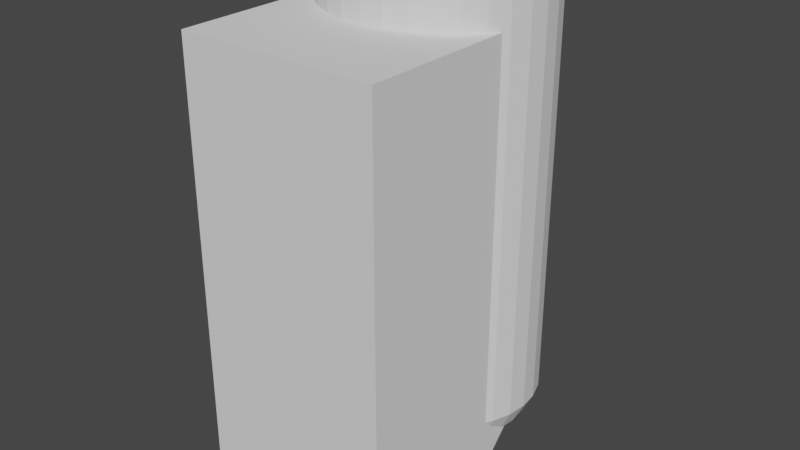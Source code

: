 # Source: Dispenser_de_alcohol_en_gel.blend  (saved by Blender 2.92.15; exported with 4.5.12 LTS)
import bpy
from mathutils import Matrix  # noqa: F401  (used for matrix-valued properties, if any)

bpy.ops.wm.read_factory_settings(use_empty=True)
scene = bpy.context.scene
scene.name = 'Scene'

# ---- collections
col_collection = bpy.data.collections.new('Collection'); scene.collection.children.link(col_collection)

# ---- world
world_world = bpy.data.worlds.new('World'); scene.world = world_world
world_world.use_nodes = True; world_world.node_tree.nodes.clear()
_N = world_world.node_tree.nodes; _L = world_world.node_tree.links
n0 = _N.new('ShaderNodeOutputWorld'); n0.name = 'World Output'; n0.location = (300, 300)
n1 = _N.new('ShaderNodeBackground'); n1.name = 'Background'; n1.location = (10, 300)
n1.inputs[0].default_value = (0.05088, 0.05088, 0.05088, 1.0)
_L.new(n1.outputs[0], n0.inputs[0])
n0.is_active_output = True
world_world.color = (0.05088, 0.05088, 0.05088)
world_world.use_sun_shadow = False
world_world.sun_shadow_jitter_overblur = 0.0

# ---- meshes
me_cube_004 = bpy.data.meshes.new('Cube.004')
me_cube_004.from_pydata([(-0.009859, -0.01, -0.01), (-0.009859, -0.01, 0.01), (-0.009859, 0.01, -0.01), (-0.009859, 0.01, 0.01), (0.009859, -0.01, -0.01), (0.009859, -0.01, 0.01), (0.009859, 0.01, -0.01), (0.009859, 0.01, 0.01), (-0.07915, -0.2, -0.01), (-0.07915, -0.2, 0.17), (-0.07915, -0.04, 0.17), (0.0786, -0.2, -0.01), (0.0786, -0.2, 0.17), (0.0786, -0.04, 0.17), (-0.07915, -0.04, 0.01512), (-0.07915, -0.09024, -0.01), (0.0786, -0.09024, -0.01), (0.0786, -0.04, 0.01512), (-0.0002776, 0.03196, 0.19), (-0.0002776, 0.04, 0.181), (0.01529, 0.03058, 0.19), (0.01703, 0.03846, 0.181), (0.03027, 0.02648, 0.19), (0.03368, 0.03391, 0.181), (0.04407, 0.01983, 0.19), (0.04902, 0.02652, 0.181), (0.05616, 0.01088, 0.19), (0.06247, 0.01657, 0.181), (0.06609, -2.046e-05, 0.19), (0.0735, 0.004446, 0.181), (0.07346, -0.01246, 0.19), (0.0817, -0.009385, 0.181), (0.07801, -0.02596, 0.19), (0.08675, -0.02439, 0.181), (0.07954, -0.04, 0.19), (0.08846, -0.04, 0.181), (0.07801, -0.05404, 0.19), (0.08675, -0.05561, 0.181), (0.07346, -0.06754, 0.19), (0.0817, -0.07061, 0.181), (0.06609, -0.07998, 0.19), (0.0735, -0.08445, 0.181), (0.05616, -0.09088, 0.19), (0.06247, -0.09657, 0.181), (0.04407, -0.09983, 0.19), (0.04902, -0.1065, 0.181), (0.03027, -0.1065, 0.19), (0.03368, -0.1139, 0.181), (0.01529, -0.1106, 0.19), (0.01703, -0.1185, 0.181), (-0.0002776, -0.112, 0.19), (-0.0002776, -0.12, 0.181), (-0.01585, -0.1106, 0.19), (-0.01759, -0.1185, 0.181), (-0.03082, -0.1065, 0.19), (-0.03423, -0.1139, 0.181), (-0.04462, -0.09983, 0.19), (-0.04958, -0.1065, 0.181), (-0.05672, -0.09088, 0.19), (-0.06302, -0.09657, 0.181), (-0.06664, -0.07998, 0.19), (-0.07406, -0.08445, 0.181), (-0.07402, -0.06754, 0.19), (-0.08226, -0.07061, 0.181), (-0.07856, -0.05404, 0.19), (-0.08731, -0.05561, 0.181), (-0.08009, -0.04, 0.19), (-0.08901, -0.04, 0.181), (-0.07856, -0.02596, 0.19), (-0.08731, -0.02439, 0.181), (-0.07402, -0.01246, 0.19), (-0.08226, -0.009385, 0.181), (-0.06664, -2.037e-05, 0.19), (-0.07406, 0.004446, 0.181), (-0.05672, 0.01088, 0.19), (-0.06302, 0.01657, 0.181), (-0.04462, 0.01983, 0.19), (-0.04957, 0.02652, 0.181), (-0.03082, 0.02648, 0.19), (-0.03423, 0.03391, 0.181), (-0.01585, 0.03058, 0.19), (-0.01759, 0.03846, 0.181), (-0.0002776, 0.03196, 0.01), (-0.0002776, 0.04, 0.019), (0.01703, 0.03846, 0.019), (0.01529, 0.03058, 0.01), (0.03368, 0.03391, 0.019), (0.03027, 0.02648, 0.01), (0.04902, 0.02652, 0.019), (0.04407, 0.01983, 0.01), (0.06247, 0.01657, 0.019), (0.05616, 0.01088, 0.01), (0.0735, 0.004446, 0.019), (0.06609, -2.046e-05, 0.01), (0.0817, -0.009385, 0.019), (0.07346, -0.01246, 0.01), (0.08675, -0.02439, 0.019), (0.07801, -0.02596, 0.01), (0.08846, -0.04, 0.019), (0.07954, -0.04, 0.01), (0.08675, -0.05561, 0.019), (0.07801, -0.05404, 0.01), (0.0817, -0.07061, 0.019), (0.07346, -0.06754, 0.01), (0.0735, -0.08445, 0.019), (0.06609, -0.07998, 0.01), (0.06247, -0.09657, 0.019), (0.05616, -0.09088, 0.01), (0.04902, -0.1065, 0.019), (0.04407, -0.09983, 0.01), (0.03368, -0.1139, 0.019), (0.03027, -0.1065, 0.01), (0.01703, -0.1185, 0.019), (0.01529, -0.1106, 0.01), (-0.0002776, -0.12, 0.019), (-0.0002776, -0.112, 0.01), (-0.01759, -0.1185, 0.019), (-0.01585, -0.1106, 0.01), (-0.03423, -0.1139, 0.019), (-0.03082, -0.1065, 0.01), (-0.04958, -0.1065, 0.019), (-0.04462, -0.09983, 0.01), (-0.06302, -0.09657, 0.019), (-0.05672, -0.09088, 0.01), (-0.07406, -0.08445, 0.019), (-0.06664, -0.07998, 0.01), (-0.08226, -0.07061, 0.019), (-0.07402, -0.06754, 0.01), (-0.08731, -0.05561, 0.019), (-0.07856, -0.05404, 0.01), (-0.08901, -0.04, 0.019), (-0.08009, -0.04, 0.01), (-0.08731, -0.02439, 0.019), (-0.07856, -0.02596, 0.01), (-0.08226, -0.009385, 0.019), (-0.07402, -0.01246, 0.01), (-0.07406, 0.004446, 0.019), (-0.06664, -2.037e-05, 0.01), (-0.06302, 0.01657, 0.019), (-0.05672, 0.01088, 0.01), (-0.04957, 0.02652, 0.019), (-0.04462, 0.01983, 0.01), (-0.03423, 0.03391, 0.019), (-0.03082, 0.02648, 0.01), (-0.01759, 0.03846, 0.019), (-0.01585, 0.03058, 0.01)], [], [(0, 1, 3, 2), (2, 3, 7, 6), (6, 7, 5, 4), (4, 5, 1, 0), (2, 6, 4, 0), (7, 3, 1, 5), (14, 10, 13, 17), (16, 17, 13, 12, 11), (11, 12, 9, 8), (8, 9, 10, 14, 15), (13, 10, 9, 12), (16, 15, 14, 17), (15, 16, 11, 8), (83, 19, 21, 84), (88, 25, 27, 90), (90, 27, 29, 92), (92, 29, 31, 94), (94, 31, 33, 96), (96, 33, 35, 98), (98, 35, 37, 100), (100, 37, 39, 102), (102, 39, 41, 104), (104, 41, 43, 106), (106, 43, 45, 108), (108, 45, 47, 110), (110, 47, 49, 112), (112, 49, 51, 114), (114, 51, 53, 116), (116, 53, 55, 118), (118, 55, 57, 120), (120, 57, 59, 122), (122, 59, 61, 124), (124, 61, 63, 126), (126, 63, 65, 128), (128, 65, 67, 130), (130, 67, 69, 132), (132, 69, 71, 134), (134, 71, 73, 136), (136, 73, 75, 138), (138, 75, 77, 140), (140, 77, 79, 142), (142, 79, 81, 144), (84, 21, 23, 86), (86, 23, 25, 88), (144, 81, 19, 83), (21, 19, 18, 20), (23, 21, 20, 22), (25, 23, 22, 24), (27, 25, 24, 26), (29, 27, 26, 28), (31, 29, 28, 30), (33, 31, 30, 32), (35, 33, 32, 34), (37, 35, 34, 36), (39, 37, 36, 38), (41, 39, 38, 40), (43, 41, 40, 42), (45, 43, 42, 44), (47, 45, 44, 46), (49, 47, 46, 48), (51, 49, 48, 50), (53, 51, 50, 52), (55, 53, 52, 54), (57, 55, 54, 56), (59, 57, 56, 58), (61, 59, 58, 60), (63, 61, 60, 62), (65, 63, 62, 64), (67, 65, 64, 66), (69, 67, 66, 68), (71, 69, 68, 70), (73, 71, 70, 72), (75, 73, 72, 74), (77, 75, 74, 76), (79, 77, 76, 78), (81, 79, 78, 80), (19, 81, 80, 18), (20, 18, 80, 78, 76, 74, 72, 70, 68, 66, 64, 62, 60, 58, 56, 54, 52, 50, 48, 46, 44, 42, 40, 38, 36, 34, 32, 30, 28, 26, 24, 22), (83, 84, 85, 82), (84, 86, 87, 85), (86, 88, 89, 87), (88, 90, 91, 89), (90, 92, 93, 91), (92, 94, 95, 93), (94, 96, 97, 95), (96, 98, 99, 97), (98, 100, 101, 99), (100, 102, 103, 101), (102, 104, 105, 103), (104, 106, 107, 105), (106, 108, 109, 107), (108, 110, 111, 109), (110, 112, 113, 111), (112, 114, 115, 113), (114, 116, 117, 115), (116, 118, 119, 117), (118, 120, 121, 119), (120, 122, 123, 121), (122, 124, 125, 123), (124, 126, 127, 125), (126, 128, 129, 127), (128, 130, 131, 129), (130, 132, 133, 131), (132, 134, 135, 133), (134, 136, 137, 135), (136, 138, 139, 137), (138, 140, 141, 139), (140, 142, 143, 141), (142, 144, 145, 143), (144, 83, 82, 145), (82, 85, 87, 89, 91, 93, 95, 97, 99, 101, 103, 105, 107, 109, 111, 113, 115, 117, 119, 121, 123, 125, 127, 129, 131, 133, 135, 137, 139, 141, 143, 145)])
_uv = me_cube_004.uv_layers.new(name='UVMap')
_uv.uv.foreach_set('vector', [0.375, 0.0, 0.625, 0.0, 0.625, 0.25, 0.375, 0.25, 0.375, 0.25, 0.625, 0.25, 0.625, 0.5, 0.375, 0.5, 0.375, 0.5, 0.625, 0.5, 0.625, 0.75, 0.375, 0.75, 0.375, 0.75, 0.625, 0.75, 0.625, 1.0, 0.375, 1.0, 0.125, 0.5, 0.375, 0.5, 0.375, 0.75, 0.125, 0.75, 0.625, 0.5, 0.875, 0.5, 0.875, 0.75, 0.625, 0.75, 0.4099, 0.25, 0.625, 0.25, 0.625, 0.5, 0.4099, 0.5, 0.375, 0.5785, 0.4099, 0.5, 0.625, 0.5, 0.625, 0.75, 0.375, 0.75, 0.375, 0.75, 0.625, 0.75, 0.625, 1.0, 0.375, 1.0, 0.375, 0.0, 0.625, 0.0, 0.625, 0.25, 0.4099, 0.25, 0.375, 0.1715, 0.625, 0.5, 0.875, 0.5, 0.875, 0.75, 0.625, 0.75, 0.375, 0.5785, 0.125, 0.5785, 0.125, 0.5, 0.375, 0.5, 0.125, 0.5785, 0.375, 0.5785, 0.375, 0.75, 0.125, 0.75, 1.0, 0.525, 1.0, 0.975, 0.9688, 0.975, 0.9688, 0.525, 0.9062, 0.525, 0.9062, 0.975, 0.875, 0.975, 0.875, 0.525, 0.875, 0.525, 0.875, 0.975, 0.8438, 0.975, 0.8438, 0.525, 0.8438, 0.525, 0.8438, 0.975, 0.8125, 0.975, 0.8125, 0.525, 0.8125, 0.525, 0.8125, 0.975, 0.7812, 0.975, 0.7812, 0.525, 0.7812, 0.525, 0.7812, 0.975, 0.75, 0.975, 0.75, 0.525, 0.75, 0.525, 0.75, 0.975, 0.7188, 0.975, 0.7188, 0.525, 0.7188, 0.525, 0.7188, 0.975, 0.6875, 0.975, 0.6875, 0.525, 0.6875, 0.525, 0.6875, 0.975, 0.6562, 0.975, 0.6562, 0.525, 0.6562, 0.525, 0.6562, 0.975, 0.625, 0.975, 0.625, 0.525, 0.625, 0.525, 0.625, 0.975, 0.5938, 0.975, 0.5938, 0.525, 0.5938, 0.525, 0.5938, 0.975, 0.5625, 0.975, 0.5625, 0.525, 0.5625, 0.525, 0.5625, 0.975, 0.5312, 0.975, 0.5312, 0.525, 0.5312, 0.525, 0.5312, 0.975, 0.5, 0.975, 0.5, 0.525, 0.5, 0.525, 0.5, 0.975, 0.4688, 0.975, 0.4688, 0.525, 0.4687, 0.525, 0.4688, 0.975, 0.4375, 0.975, 0.4375, 0.525, 0.4375, 0.525, 0.4375, 0.975, 0.4062, 0.975, 0.4062, 0.525, 0.4062, 0.525, 0.4062, 0.975, 0.375, 0.975, 0.375, 0.525, 0.375, 0.525, 0.375, 0.975, 0.3438, 0.975, 0.3438, 0.525, 0.3437, 0.525, 0.3438, 0.975, 0.3125, 0.975, 0.3125, 0.525, 0.3125, 0.525, 0.3125, 0.975, 0.2812, 0.975, 0.2812, 0.525, 0.2812, 0.525, 0.2812, 0.975, 0.25, 0.975, 0.25, 0.525, 0.25, 0.525, 0.25, 0.975, 0.2188, 0.975, 0.2188, 0.525, 0.2187, 0.525, 0.2188, 0.975, 0.1875, 0.975, 0.1875, 0.525, 0.1875, 0.525, 0.1875, 0.975, 0.1562, 0.975, 0.1562, 0.525, 0.1562, 0.525, 0.1562, 0.975, 0.125, 0.975, 0.125, 0.525, 0.125, 0.525, 0.125, 0.975, 0.09375, 0.975, 0.09375, 0.525, 0.09375, 0.525, 0.09375, 0.975, 0.0625, 0.975, 0.0625, 0.525, 0.0625, 0.525, 0.0625, 0.975, 0.03125, 0.975, 0.03125, 0.525, 0.9687, 0.525, 0.9688, 0.975, 0.9375, 0.975, 0.9375, 0.525, 0.9375, 0.525, 0.9375, 0.975, 0.9062, 0.975, 0.9062, 0.525, 0.03125, 0.525, 0.03125, 0.975, 0.0, 0.975, 0.0, 0.525, 0.9688, 0.975, 1.0, 0.975, 0.9984, 1.0, 0.9703, 1.0, 0.9375, 0.975, 0.9688, 0.975, 0.9672, 1.0, 0.9391, 1.0, 0.9062, 0.975, 0.9375, 0.975, 0.9359, 1.0, 0.9078, 1.0, 0.875, 0.975, 0.9062, 0.975, 0.9047, 1.0, 0.8766, 1.0, 0.8438, 0.975, 0.875, 0.975, 0.8734, 1.0, 0.8453, 1.0, 0.8125, 0.975, 0.8438, 0.975, 0.8422, 1.0, 0.8141, 1.0, 0.7812, 0.975, 0.8125, 0.975, 0.8109, 1.0, 0.7828, 1.0, 0.75, 0.975, 0.7812, 0.975, 0.7797, 1.0, 0.7516, 1.0, 0.7188, 0.975, 0.75, 0.975, 0.7484, 1.0, 0.7203, 1.0, 0.6875, 0.975, 0.7188, 0.975, 0.7172, 1.0, 0.6891, 1.0, 0.6562, 0.975, 0.6875, 0.975, 0.6859, 1.0, 0.6578, 1.0, 0.625, 0.975, 0.6562, 0.975, 0.6547, 1.0, 0.6266, 1.0, 0.5938, 0.975, 0.625, 0.975, 0.6234, 1.0, 0.5953, 1.0, 0.5625, 0.975, 0.5938, 0.975, 0.5922, 1.0, 0.5641, 1.0, 0.5312, 0.975, 0.5625, 0.975, 0.5609, 1.0, 0.5328, 1.0, 0.5, 0.975, 0.5312, 0.975, 0.5297, 1.0, 0.5016, 1.0, 0.4688, 0.975, 0.5, 0.975, 0.4984, 1.0, 0.4703, 1.0, 0.4375, 0.975, 0.4688, 0.975, 0.4672, 1.0, 0.4391, 1.0, 0.4062, 0.975, 0.4375, 0.975, 0.4359, 1.0, 0.4078, 1.0, 0.375, 0.975, 0.4062, 0.975, 0.4047, 1.0, 0.3766, 1.0, 0.3438, 0.975, 0.375, 0.975, 0.3734, 1.0, 0.3453, 1.0, 0.3125, 0.975, 0.3438, 0.975, 0.3422, 1.0, 0.3141, 1.0, 0.2812, 0.975, 0.3125, 0.975, 0.3109, 1.0, 0.2828, 1.0, 0.25, 0.975, 0.2812, 0.975, 0.2797, 1.0, 0.2516, 1.0, 0.2188, 0.975, 0.25, 0.975, 0.2484, 1.0, 0.2203, 1.0, 0.1875, 0.975, 0.2188, 0.975, 0.2172, 1.0, 0.1891, 1.0, 0.1562, 0.975, 0.1875, 0.975, 0.1859, 1.0, 0.1578, 1.0, 0.125, 0.975, 0.1562, 0.975, 0.1547, 1.0, 0.1266, 1.0, 0.09375, 0.975, 0.125, 0.975, 0.1234, 1.0, 0.09532, 1.0, 0.0625, 0.975, 0.09375, 0.975, 0.09218, 1.0, 0.06407, 1.0, 0.03125, 0.975, 0.0625, 0.975, 0.06093, 1.0, 0.03282, 1.0, 0.0, 0.975, 0.03125, 0.975, 0.02968, 1.0, 0.00157, 1.0, 0.2921, 0.4617, 0.25, 0.4659, 0.2079, 0.4617, 0.1674, 0.4495, 0.1301, 0.4295, 0.09735, 0.4027, 0.0705, 0.3699, 0.05055, 0.3326, 0.03826, 0.2921, 0.03412, 0.25, 0.03826, 0.2079, 0.05055, 0.1674, 0.0705, 0.1301, 0.09735, 0.09735, 0.1301, 0.0705, 0.1674, 0.05055, 0.2079, 0.03826, 0.25, 0.03412, 0.2921, 0.03826, 0.3326, 0.05055, 0.3699, 0.0705, 0.4027, 0.09735, 0.4295, 0.1301, 0.4495, 0.1674, 0.4617, 0.2079, 0.4659, 0.25, 0.4617, 0.2921, 0.4495, 0.3326, 0.4295, 0.3699, 0.4027, 0.4027, 0.3699, 0.4295, 0.3326, 0.4495, 1.0, 0.525, 0.9688, 0.525, 0.9703, 0.5, 0.9984, 0.5, 0.9687, 0.525, 0.9375, 0.525, 0.9391, 0.5, 0.9672, 0.5, 0.9375, 0.525, 0.9062, 0.525, 0.9078, 0.5, 0.9359, 0.5, 0.9062, 0.525, 0.875, 0.525, 0.8766, 0.5, 0.9047, 0.5, 0.875, 0.525, 0.8438, 0.525, 0.8453, 0.5, 0.8734, 0.5, 0.8438, 0.525, 0.8125, 0.525, 0.8141, 0.5, 0.8422, 0.5, 0.8125, 0.525, 0.7812, 0.525, 0.7828, 0.5, 0.8109, 0.5, 0.7812, 0.525, 0.75, 0.525, 0.7516, 0.5, 0.7797, 0.5, 0.75, 0.525, 0.7188, 0.525, 0.7203, 0.5, 0.7484, 0.5, 0.7188, 0.525, 0.6875, 0.525, 0.6891, 0.5, 0.7172, 0.5, 0.6875, 0.525, 0.6562, 0.525, 0.6578, 0.5, 0.6859, 0.5, 0.6562, 0.525, 0.625, 0.525, 0.6266, 0.5, 0.6547, 0.5, 0.625, 0.525, 0.5938, 0.525, 0.5953, 0.5, 0.6234, 0.5, 0.5938, 0.525, 0.5625, 0.525, 0.5641, 0.5, 0.5922, 0.5, 0.5625, 0.525, 0.5312, 0.525, 0.5328, 0.5, 0.5609, 0.5, 0.5312, 0.525, 0.5, 0.525, 0.5016, 0.5, 0.5297, 0.5, 0.5, 0.525, 0.4688, 0.525, 0.4703, 0.5, 0.4984, 0.5, 0.4687, 0.525, 0.4375, 0.525, 0.4391, 0.5, 0.4672, 0.5, 0.4375, 0.525, 0.4062, 0.525, 0.4078, 0.5, 0.4359, 0.5, 0.4062, 0.525, 0.375, 0.525, 0.3766, 0.5, 0.4047, 0.5, 0.375, 0.525, 0.3438, 0.525, 0.3453, 0.5, 0.3734, 0.5, 0.3437, 0.525, 0.3125, 0.525, 0.3141, 0.5, 0.3422, 0.5, 0.3125, 0.525, 0.2812, 0.525, 0.2828, 0.5, 0.3109, 0.5, 0.2812, 0.525, 0.25, 0.525, 0.2516, 0.5, 0.2797, 0.5, 0.25, 0.525, 0.2188, 0.525, 0.2203, 0.5, 0.2484, 0.5, 0.2187, 0.525, 0.1875, 0.525, 0.1891, 0.5, 0.2172, 0.5, 0.1875, 0.525, 0.1562, 0.525, 0.1578, 0.5, 0.1859, 0.5, 0.1562, 0.525, 0.125, 0.525, 0.1266, 0.5, 0.1547, 0.5, 0.125, 0.525, 0.09375, 0.525, 0.09532, 0.5, 0.1234, 0.5, 0.09375, 0.525, 0.0625, 0.525, 0.06407, 0.5, 0.09218, 0.5, 0.0625, 0.525, 0.03125, 0.525, 0.03282, 0.5, 0.06093, 0.5, 0.03125, 0.525, 0.0, 0.525, 0.00157, 0.5, 0.02968, 0.5, 0.75, 0.4659, 0.7921, 0.4617, 0.8326, 0.4495, 0.8699, 0.4295, 0.9027, 0.4027, 0.9295, 0.3699, 0.9495, 0.3326, 0.9617, 0.2921, 0.9659, 0.25, 0.9617, 0.2079, 0.9495, 0.1674, 0.9295, 0.1301, 0.9027, 0.09735, 0.8699, 0.0705, 0.8326, 0.05055, 0.7921, 0.03826, 0.75, 0.03412, 0.7079, 0.03826, 0.6674, 0.05055, 0.6301, 0.0705, 0.5973, 0.09735, 0.5705, 0.1301, 0.5505, 0.1674, 0.5383, 0.2079, 0.5341, 0.25, 0.5383, 0.2921, 0.5505, 0.3326, 0.5705, 0.3699, 0.5973, 0.4027, 0.6301, 0.4295, 0.6674, 0.4495, 0.7079, 0.4617])
me_cube_004.use_remesh_fix_poles = True
me_cube_004.use_remesh_preserve_attributes = False
me_cube_004.use_mirror_vertex_groups = False
me_cube_004.update()

# ---- objects
ob_cube_001 = bpy.data.objects.new('Cube.001', me_cube_004)

# ---- transforms, parenting, visibility, modifiers, constraints
ob_cube_001.location = (0.0001408, 0.06, 0.01)
ob_cube_001.scale = (0.5071, 0.5, 1.0)
ob_cube_001.lineart.crease_threshold = 0.0

# ---- collection membership
col_collection.objects.link(ob_cube_001)

# ---- scene / render settings (as saved in the file)
scene.frame_start = 1; scene.frame_end = 250; scene.frame_set(1)
scene.render.engine = 'BLENDER_EEVEE_NEXT'
scene.cycles.use_denoising = False
scene.cycles.samples = 128
scene.cycles.sampling_pattern = 'TABULATED_SOBOL'
scene.cycles.use_adaptive_sampling = False
scene.cycles.use_light_tree = False
scene.view_settings.view_transform = 'Filmic'
bpy.context.view_layer.update()

# ---- added for rendering (the .blend has no active camera and no usable light): camera, sun
cam_auto = bpy.data.cameras.new('AutoCamera')
cam_auto.lens = 50.0
cam_auto.sensor_width = 36.0
cam_auto.clip_end = 1000.0
ob_auto_camera = bpy.data.objects.new('AutoCamera', cam_auto)
scene.collection.objects.link(ob_auto_camera)
ob_auto_camera.location = (0.231306, -0.257567, 0.285045)
ob_auto_camera.rotation_euler = (1.09748, -7.21219e-08, 0.694738)
scene.camera = ob_auto_camera
light_auto_sun = bpy.data.lights.new('AutoSun', 'SUN')
light_auto_sun.energy = 3.0
light_auto_sun.angle = 0.0523599
ob_auto_sun = bpy.data.objects.new('AutoSun', light_auto_sun)
scene.collection.objects.link(ob_auto_sun)
ob_auto_sun.rotation_euler = (0.872665, 0.174533, 0.523599)
bpy.context.view_layer.update()
